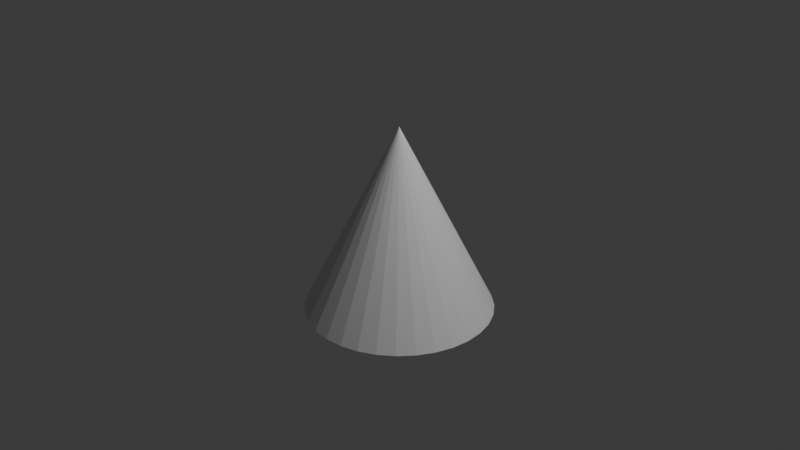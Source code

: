 # Source: Hurracane.blend  (saved by Blender 5.0.119; exported with 4.5.12 LTS)
import bpy
from mathutils import Matrix  # noqa: F401  (used for matrix-valued properties, if any)

bpy.ops.wm.read_factory_settings(use_empty=True)
scene = bpy.context.scene
scene.name = 'Scene'

# ---- collections
col_collection = bpy.data.collections.new('Collection'); scene.collection.children.link(col_collection)

# ---- world
world_world = bpy.data.worlds.new('World'); scene.world = world_world
world_world.use_nodes = True; world_world.node_tree.nodes.clear()
_N = world_world.node_tree.nodes; _L = world_world.node_tree.links
n0 = _N.new('ShaderNodeOutputWorld'); n0.name = 'World Output'; n0.location = (200, 100)
n1 = _N.new('ShaderNodeBackground'); n1.name = 'Background'; n1.location = (-200, 100)
n1.inputs[0].default_value = (0.05088, 0.05088, 0.05088, 1.0)
_L.new(n1.outputs[0], n0.inputs[0])
n0.is_active_output = True
world_world.color = (0.05088, 0.05088, 0.05088)
world_world.sun_shadow_jitter_overblur = 0.0

# ---- cameras
cam_camera = bpy.data.cameras.new('Camera')
cam_camera.clip_end = 100.0
cam_camera.ortho_scale = 7.314

# ---- lights
light_light = bpy.data.lights.new('Light', 'POINT')
light_light.energy = 1000.0
light_light.shadow_soft_size = 0.1

# ---- meshes
me_cone = bpy.data.meshes.new('Cone')
me_cone.from_pydata([(0.1951, 0.9808, -1.0), (0.3827, 0.9239, -1.0), (0.5556, 0.8315, -1.0), (0.7071, 0.7071, -1.0), (0.8315, 0.5556, -1.0), (0.9239, 0.3827, -1.0), (0.9808, 0.1951, -1.0), (1.0, 0.0, -1.0), (0.9808, -0.1951, -1.0), (0.9239, -0.3827, -1.0), (0.8315, -0.5556, -1.0), (0.7071, -0.7071, -1.0), (0.5556, -0.8315, -1.0), (0.3827, -0.9239, -1.0), (0.1951, -0.9808, -1.0), (0.0, -1.0, -1.0), (-0.1951, -0.9808, -1.0), (-0.3827, -0.9239, -1.0), (-0.5556, -0.8315, -1.0), (-0.7071, -0.7071, -1.0), (-0.8315, -0.5556, -1.0), (-0.9239, -0.3827, -1.0), (-0.9808, -0.1951, -1.0), (-1.0, 0.0, -1.0), (-0.9808, 0.1951, -1.0), (-0.9239, 0.3827, -1.0), (-0.8315, 0.5556, -1.0), (-0.7071, 0.7071, -1.0), (-0.5556, 0.8315, -1.0), (-0.3827, 0.9239, -1.0), (-0.1951, 0.9808, -1.0), (0.0, 0.0, 1.0)], [], [(31, 3, 2, 1), (31, 6, 5, 4), (3, 31, 4), (31, 9, 8, 7), (6, 31, 7), (31, 12, 11, 10), (9, 31, 10), (31, 14, 13, 12), (31, 19, 18, 17), (16, 31, 17), (31, 24, 23, 22), (19, 31, 20), (31, 16, 15, 14), (31, 26, 25, 24), (31, 30, 29, 28), (31, 22, 21, 20), (31, 28, 27, 26), (31, 1, 0, 30)])
_uv = me_cone.uv_layers.new(name='UVMap')
_uv.uv.foreach_set('vector', [0.25, 0.25, 0.4197, 0.4197, 0.3833, 0.4496, 0.3418, 0.4717, 0.25, 0.25, 0.4854, 0.2968, 0.4717, 0.3418, 0.4496, 0.3833, 0.4197, 0.4197, 0.25, 0.25, 0.4496, 0.3833, 0.25, 0.25, 0.4717, 0.1582, 0.4854, 0.2032, 0.49, 0.25, 0.4854, 0.2968, 0.25, 0.25, 0.49, 0.25, 0.25, 0.25, 0.3833, 0.05045, 0.4197, 0.08029, 0.4496, 0.1167, 0.4717, 0.1582, 0.25, 0.25, 0.4496, 0.1167, 0.25, 0.25, 0.2968, 0.01461, 0.3418, 0.02827, 0.3833, 0.05045, 0.25, 0.25, 0.08029, 0.08029, 0.1167, 0.05045, 0.1582, 0.02827, 0.2032, 0.01461, 0.25, 0.25, 0.1582, 0.02827, 0.25, 0.25, 0.01461, 0.2968, 0.01, 0.25, 0.01461, 0.2032, 0.08029, 0.08029, 0.25, 0.25, 0.05045, 0.1167, 0.25, 0.25, 0.2032, 0.01461, 0.25, 0.01, 0.2968, 0.01461, 0.25, 0.25, 0.05045, 0.3833, 0.02827, 0.3418, 0.01461, 0.2968, 0.25, 0.25, 0.2032, 0.4854, 0.1582, 0.4717, 0.1167, 0.4496, 0.25, 0.25, 0.01461, 0.2032, 0.02827, 0.1582, 0.05045, 0.1167, 0.25, 0.25, 0.1167, 0.4496, 0.08029, 0.4197, 0.05045, 0.3833, 0.25, 0.25, 0.3418, 0.4717, 0.2968, 0.4854, 0.2032, 0.4854])
me_cone.update()

# ---- objects
ob_light = bpy.data.objects.new('Light', light_light)
ob_camera = bpy.data.objects.new('Camera', cam_camera)
ob_cone = bpy.data.objects.new('Cone', me_cone)

# ---- transforms, parenting, visibility, modifiers, constraints
ob_light.location = (4.076, 1.005, 5.904)
ob_light.rotation_euler = (0.6503, 0.05522, 1.866)
ob_light.lock_rotations_4d = False
ob_light.empty_display_type = 'ARROWS'
ob_light.color = (0.0, 0.0, 0.0, 0.0)
ob_light.lineart.crease_threshold = 0.0
ob_camera.location = (7.359, -6.926, 4.958)
ob_camera.rotation_euler = (1.109, 0.0, 0.8149)
ob_camera.lock_rotations_4d = False
ob_camera.empty_display_type = 'ARROWS'
ob_camera.color = (0.0, 0.0, 0.0, 0.0)
ob_camera.display_type = 'WIRE'
ob_camera.lineart.crease_threshold = 0.0
ob_cone.location = (0.0, 0.0, 0.0)

# ---- collection membership
col_collection.objects.link(ob_light)
col_collection.objects.link(ob_camera)
col_collection.objects.link(ob_cone)

# ---- scene / render settings (as saved in the file)
scene.camera = ob_camera
scene.frame_start = 1; scene.frame_end = 250; scene.frame_set(1)
scene.render.engine = 'BLENDER_EEVEE_NEXT'
scene.render.bake_bias = 0.0
scene.render.bake_samples = 0
scene.cycles.sampling_pattern = 'TABULATED_SOBOL'
scene.eevee.use_volume_custom_range = False
bpy.context.view_layer.update()
